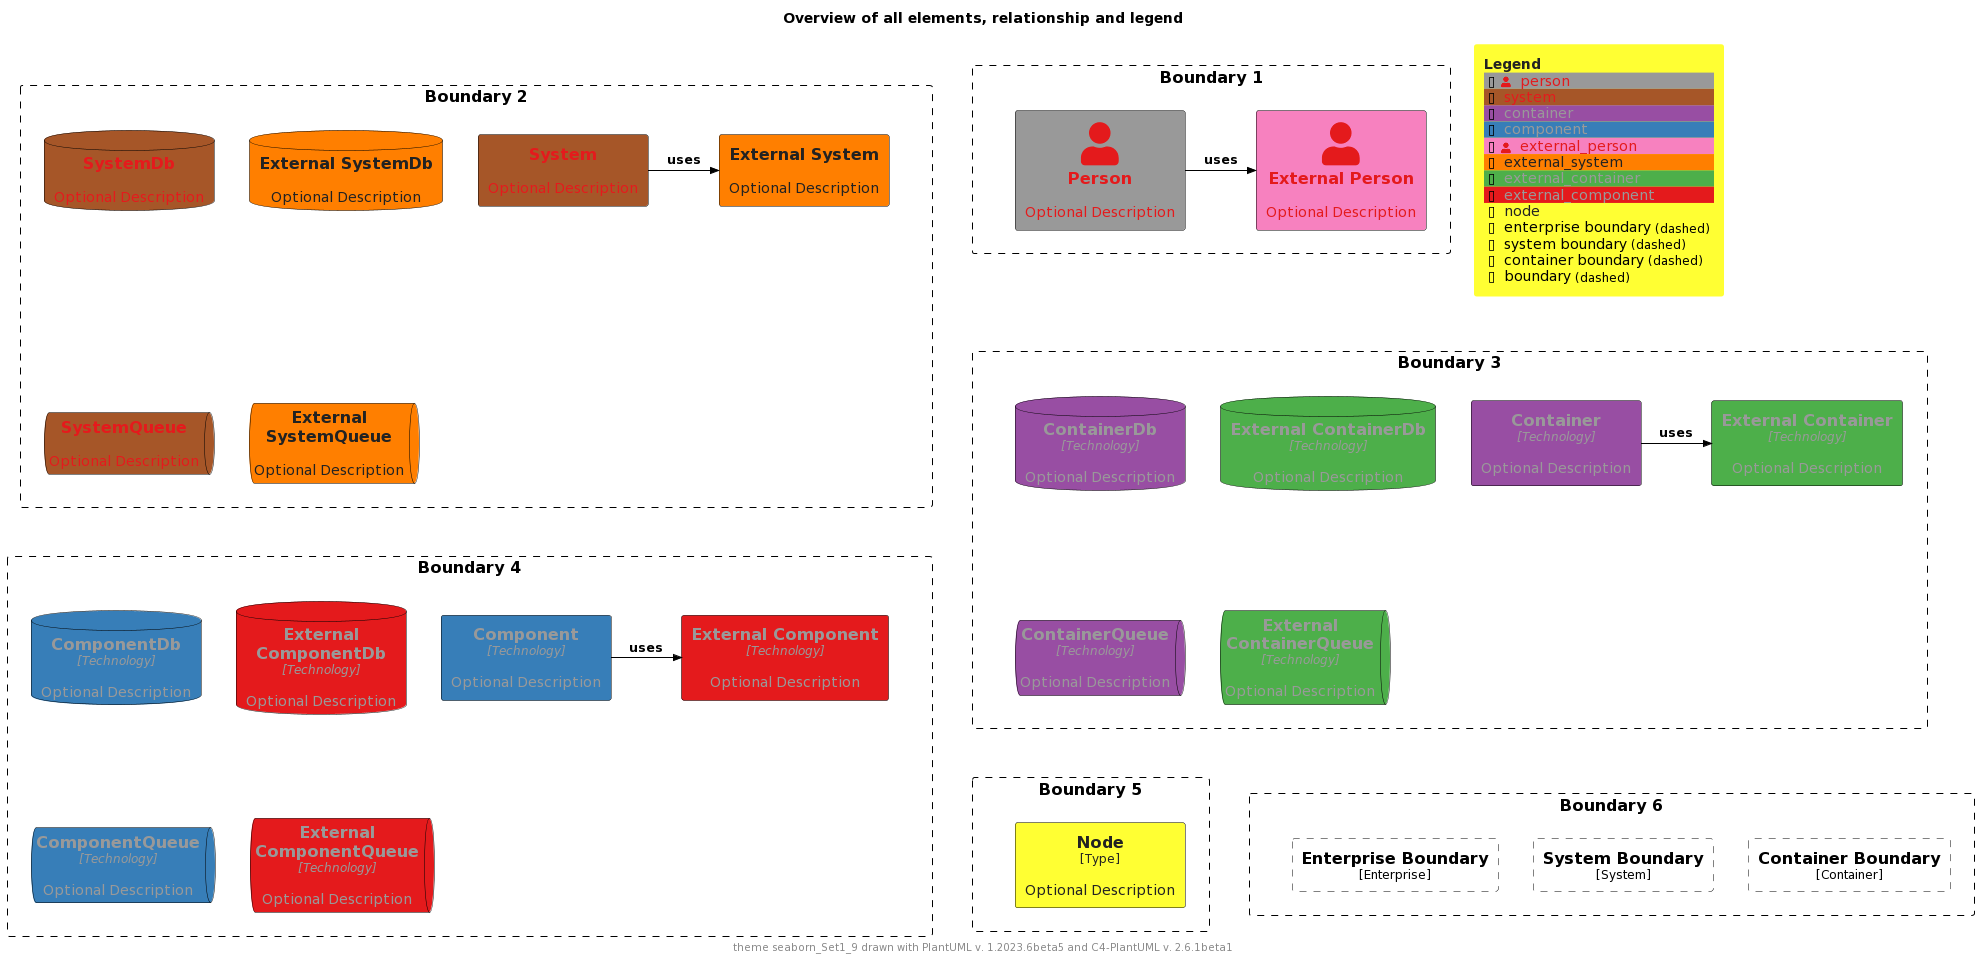

The diagram above was rendered by PlantUML. Its source (embedded in the PNG):
@startuml
'Theme: "puml-theme-seaborn_Set1_9.puml"
'Theme colors
' Metadata
' Created: 2023-05-02 22:09:48.987037+00:00
!$THEME = "seaborn_Set1_9"

!function $textcolor($bgColor)
!if $bgColor == $COLOR_INDEX_0 || $bgColor == $COLOR_INDEX_1 || $bgColor == $COLOR_INDEX_2 || $bgColor == $COLOR_INDEX_3
!return $COLOR_INDEX_8
!elseif $bgColor == $COLOR_INDEX_6 || $bgColor == $COLOR_INDEX_7 || $bgColor == $COLOR_INDEX_8
!return $COLOR_INDEX_0
!elseif %is_light($bgColor)
!return "#222222"
!elseif %is_dark($bgColor)
!return "#dddddd"
!else
!return $COLOR_TEXT_FALLBACK_COLOR
!endif
!endfunction

!$COLOR_INDEX_0="#e41a1c"
!$COLOR_INDEX_1="#377eb8"
!$COLOR_INDEX_2="#4daf4a"
!$COLOR_INDEX_3="#984ea3"
!$COLOR_INDEX_4="#ff7f00"
!$COLOR_INDEX_5="#ffff33"
!$COLOR_INDEX_6="#a65628"
!$COLOR_INDEX_7="#f781bf"
!$COLOR_INDEX_8="#999999"
!$COLOR_BORDER_COLOR="#000000"

!$COLOR_TEXT_LIGHT=$COLOR_INDEX_0
!$COLOR_TEXT_DARK=$COLOR_INDEX_8
!$COLOR_TEXT_NEUTRAL=$textcolor($COLOR_INDEX_4)
!$COLOR_REL_COLOR=$textcolor($COLOR_INDEX_8)

!$COLOR_TEXT_FALLBACK_COLOR ?= "#000000"

' stereotype and technology font size
!$STEREOTYPE_FONT_SIZE ?= 12
!$TECHN_FONT_SIZE ?= 12

' default text color of all elements
!$ELEMENT_FONT_COLOR ?= $COLOR_TEXT_FALLBACK_COLOR

' arrow related colors and text size
!$ARROW_COLOR ?= $COLOR_TEXT_FALLBACK_COLOR
!$ARROW_FONT_COLOR ?= $COLOR_TEXT_FALLBACK_COLOR
!$ARROW_FONT_SIZE ?= 12

' (default) boundary related colors and style
!$BOUNDARY_COLOR ?= $COLOR_BORDER_COLOR
!$BOUNDARY_BG_COLOR ?= "transparent"
!$BOUNDARY_BORDER_STYLE ?= "dashed"

' person related colors
!$PERSON_BG_COLOR ?= $COLOR_INDEX_8
!$PERSON_FONT_COLOR ?= $textcolor($PERSON_BG_COLOR)
!$PERSON_BORDER_COLOR ?= $COLOR_BORDER_COLOR

' external person related colors
!$EXTERNAL_PERSON_BG_COLOR ?= $COLOR_INDEX_7
!$EXTERNAL_PERSON_FONT_COLOR ?= $textcolor($EXTERNAL_PERSON_BG_COLOR)
!$EXTERNAL_PERSON_BORDER_COLOR ?= $COLOR_BORDER_COLOR

' system related colors
!$SYSTEM_BG_COLOR ?= $COLOR_INDEX_6
!$SYSTEM_FONT_COLOR ?= $textcolor($SYSTEM_BG_COLOR)
!$SYSTEM_BORDER_COLOR ?= $COLOR_BORDER_COLOR

' external system related colors
!$EXTERNAL_SYSTEM_BG_COLOR ?= $COLOR_INDEX_4
!$EXTERNAL_SYSTEM_FONT_COLOR ?= $textcolor($EXTERNAL_SYSTEM_BG_COLOR)
!$EXTERNAL_SYSTEM_BORDER_COLOR ?= $COLOR_BORDER_COLOR

' system boundary related colors and style
!$SYSTEM_BOUNDARY_COLOR ?= $BOUNDARY_COLOR
!$SYSTEM_BOUNDARY_BG_COLOR ?= $BOUNDARY_BG_COLOR
!$SYSTEM_BOUNDARY_BORDER_STYLE ?= $BOUNDARY_BORDER_STYLE

' enterprise boundary related colors and style
!$ENTERPRISE_BOUNDARY_COLOR ?= $BOUNDARY_COLOR
!$ENTERPRISE_BOUNDARY_BG_COLOR ?= $BOUNDARY_BG_COLOR
!$ENTERPRISE_BOUNDARY_BORDER_STYLE ?= $BOUNDARY_BORDER_STYLE

' container related colors
!$CONTAINER_BG_COLOR ?= $COLOR_INDEX_3
!$CONTAINER_FONT_COLOR ?= $textcolor($CONTAINER_BG_COLOR)
!$CONTAINER_BORDER_COLOR ?= $COLOR_BORDER_COLOR

' external container related colors
!$EXTERNAL_CONTAINER_BG_COLOR ?= $COLOR_INDEX_2
!$EXTERNAL_CONTAINER_FONT_COLOR ?= $textcolor($EXTERNAL_CONTAINER_BG_COLOR)
!$EXTERNAL_CONTAINER_BORDER_COLOR ?= $COLOR_BORDER_COLOR

' container boundary related colors and style
!$CONTAINER_BOUNDARY_COLOR ?= $BOUNDARY_COLOR
!$CONTAINER_BOUNDARY_BG_COLOR ?= $BOUNDARY_BG_COLOR
!$CONTAINER_BOUNDARY_BORDER_STYLE ?= $BOUNDARY_BORDER_STYLE

' component related colors
!$COMPONENT_BG_COLOR ?= $COLOR_INDEX_1
!$COMPONENT_FONT_COLOR ?= $textcolor($COMPONENT_BG_COLOR)
!$COMPONENT_BORDER_COLOR ?= $COLOR_BORDER_COLOR

' external component related colors
!$EXTERNAL_COMPONENT_BG_COLOR ?= $COLOR_INDEX_0
!$EXTERNAL_COMPONENT_FONT_COLOR ?= $textcolor($EXTERNAL_COMPONENT_BG_COLOR)
!$EXTERNAL_COMPONENT_BORDER_COLOR ?= $COLOR_BORDER_COLOR

' node related colors
!$NODE_BG_COLOR ?= $COLOR_INDEX_5
!$NODE_FONT_COLOR ?= $textcolor($NODE_BG_COLOR)
!$NODE_BORDER_COLOR ?= $COLOR_BORDER_COLOR

' legend colors and sizes
!$LEGEND_TITLE_COLOR ?= $textcolor($COLOR_INDEX_5)
!$LEGEND_FONT_COLOR ?= $textcolor($COLOR_INDEX_5)
!$LEGEND_BG_COLOR ?= $COLOR_INDEX_5
!$LEGEND_BORDER_COLOR ?= $COLOR_INDEX_5
!$LEGEND_DARK_COLOR ?= $COLOR_TEXT_DARK
!$LEGEND_LIGHT_COLOR ?= $COLOR_TEXT_LIGHT

!$LEGEND_DETAILS_SMALL_SIZE ?= 8
!$LEGEND_DETAILS_NORMAL_SIZE ?= 12

' legend related texts
!$LEGEND_SHADOW_TEXT ?= "shadow"
!$LEGEND_NO_SHADOW_TEXT ?= "no shadow"
!$LEGEND_NO_FONT_BG_TEXT ?= "last text and back color"
!$LEGEND_NO_FONT_TEXT ?= "last text color"
!$LEGEND_NO_BG_TEXT ?= "last back color"
!$LEGEND_NO_LINE_TEXT ?= "last line color"
!$LEGEND_ROUNDED_BOX ?= "rounded box"
!$LEGEND_EIGHT_SIDED ?= "eight sided"
!$LEGEND_DOTTED_LINE ?= "dotted"
!$LEGEND_DASHED_LINE ?= "dashed"
!$LEGEND_BOLD_LINE ?= "bold"
!$LEGEND_BOUNDARY ?= "boundary"
!$LEGEND_DASHED_BOUNDARY ?= "dashed"
' transparent is ignored, produces smaller legends
' !$LEGEND_DASHED_TRANSPARENT_BOUNDARY ?= "dashed, transparent"
!$LEGEND_DASHED_TRANSPARENT_BOUNDARY ?= "dashed"

' sketch related colors, font and texts
!$SKETCH_BG_COLOR ?= "transparent"
!$SKETCH_FONT_COLOR ?= $COLOR_INDEX_8
!$SKETCH_WARNING_COLOR ?= $COLOR_INDEX_0

!$SKETCH_FONT_NAME ?= "Gochi Hand"

!$SKETCH_FOOTER_WARNING ?= "Warning:"
!$SKETCH_FOOTER_TEXT ?= "Created for discussion, needs to be validated"

' size of rectangle shape corner markers
!$ROUNDED_BOX_SIZE ?= 25
!$EIGHT_SIDED_SIZE ?= 18

' Elements


' displays all elements, relationship and legend (can be included in the theme test)
!if %variable_exists("RELATIVE_INCLUDE")
  !include %get_variable_value("RELATIVE_INCLUDE")/C4_Component.puml
  !include %get_variable_value("RELATIVE_INCLUDE")/C4_Deployment.puml
!else
  !include https://raw.githubusercontent.com/plantuml-stdlib/C4-PlantUML/master/C4_Component.puml
  !include https://raw.githubusercontent.com/plantuml-stdlib/C4-PlantUML/master/C4_Deployment.puml
!endif

SetDefaultLegendEntries("person\nsystem\ncontainer\ncomponent\nexternal_person\nexternal_system\nexternal_container\nexternal_component\nnode\nenterprise_boundary\nsystem_boundary\ncontainer_boundary\nboundary")

title Overview of all elements, relationship and legend

footer theme $THEME drawn with PlantUML v. %version() and C4-PlantUML v. C4Version()

Boundary(b2, "Boundary 2") {
  System(system, "System", "Optional Description")
  System_Ext(externalSystem, "External System", "Optional Description")
  Rel_R(system, externalSystem, "uses")

  SystemDb(systemDb, "SystemDb", "Optional Description")
  SystemDb_Ext(externalSystemDb, "External SystemDb", "Optional Description")
  SystemQueue(systemQueue, "SystemQueue", "Optional Description")
  SystemQueue_Ext(externalSystemQueue, "External SystemQueue", "Optional Description")    
}

Boundary(b1, "Boundary 1") {
  Person(person, "Person", "Optional Description")
  Person_Ext(externalPerson, "External Person", "Optional Description")
  Rel_R(person, externalPerson, "uses")
}

Boundary(b3, "Boundary 3") {
  Container(container, "Container", "Technology", "Optional Description")
  Container_Ext(externalContainer, "External Container", "Technology", "Optional Description")
  Rel_R(container, externalContainer, "uses")

  ContainerDb(containerDb, "ContainerDb", "Technology", "Optional Description")
  ContainerDb_Ext(externalContainerDb, "External ContainerDb", "Technology", "Optional Description")
  ContainerQueue(containerQueue, "ContainerQueue", "Technology", "Optional Description")
  ContainerQueue_Ext(externalContainerQueue, "External ContainerQueue", "Technology", "Optional Description")
}

Boundary(b4, "Boundary 4") {
  Component(component, "Component", "Technology", "Optional Description")
  Component_Ext(externalComponent, "External Component", "Technology", "Optional Description")
  Rel_R(component, externalComponent, "uses")

  ComponentDb(componentDb, "ComponentDb", "Technology", "Optional Description")
  ComponentDb_Ext(externalComponentDb, "External ComponentDb", "Technology", "Optional Description")
  ComponentQueue(componentQueue, "ComponentQueue", "Technology", "Optional Description")
  ComponentQueue_Ext(externalComponentQueue, "External ComponentQueue", "Technology", "Optional Description")
}

Boundary(b5, "Boundary 5") {
  Node(node, "Node", "Type", "Optional Description")
}

Boundary(b6, "Boundary 6") {
  Enterprise_Boundary(eb, "Enterprise Boundary") {
  }

  System_Boundary(sb, "System Boundary") {
  }

  Container_Boundary(cb, "Container Boundary") {
  }

  Lay_R(eb,sb)
  Lay_R(sb,cb)
}

Lay_D(b2,b3)
Lay_R(b2,b1)
Lay_D(b3,b4)
Lay_D(b4,b5)
Lay_R(b5,b6)

SHOW_FLOATING_LEGEND()
@enduml